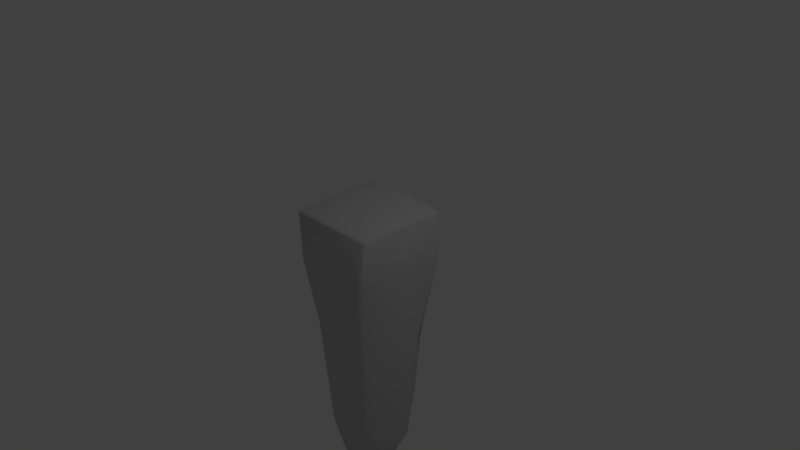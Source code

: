 # Source: SquareLong.blend  (saved by Blender 2.79.0; exported with 4.5.12 LTS)
import bpy
from mathutils import Matrix  # noqa: F401  (used for matrix-valued properties, if any)

bpy.ops.wm.read_factory_settings(use_empty=True)
scene = bpy.context.scene
scene.name = 'Scene'

# ---- collections
col_collection_1 = bpy.data.collections.new('Collection 1'); scene.collection.children.link(col_collection_1)

# ---- materials (node trees are filled in below, after node groups)
mat_hexsquare_wire_154185229 = bpy.data.materials.new('HexSquare_wire_154185229')
mat_hexsquare_wire_154185229.alpha_threshold = 0.0
mat_hexsquare_wire_154185229.use_transparent_shadow = False
mat_hexsquare_wire_154185229.diffuse_color = (0.588, 0.588, 0.588, 1.0)
mat_hexsquare_wire_154185229.specular_color = (0.9, 0.9, 0.9)
mat_hexsquare_wire_154185229.roughness = 0.5
mat_hexsquare_wire_154185229.specular_intensity = 0.0

# ---- material node trees

# ---- world
world_world = bpy.data.worlds.new('World'); scene.world = world_world
world_world.color = (0.05088, 0.05088, 0.05088)
world_world.use_sun_shadow = False
world_world.sun_shadow_jitter_overblur = 0.0
world_world.cycles.sampling_method = 'MANUAL'

# ---- cameras
cam_camera = bpy.data.cameras.new('Camera')
cam_camera.clip_end = 100.0
cam_camera.lens = 35.0
cam_camera.sensor_width = 32.0
cam_camera.sensor_height = 18.0
cam_camera.ortho_scale = 7.314
cam_camera.dof.focus_distance = 0.0
cam_camera.dof.aperture_fstop = 128.0

# ---- lights
light_lamp = bpy.data.lights.new('Lamp', 'POINT')
light_lamp.transmission_factor = 0.0
light_lamp.cutoff_distance = 30.0
light_lamp.energy = 100.0
light_lamp.shadow_buffer_clip_start = 1.001
light_lamp.shadow_soft_size = 0.1
light_lamp.shadow_maximum_resolution = 0.006
light_lamp.use_absolute_resolution = True

# ---- meshes
me_untitled = bpy.data.meshes.new('Untitled')
me_untitled.from_pydata([(-0.6361, -0.5815, -0.1317), (-0.08773, -0.7375, -0.189), (-0.02714, -0.6592, 0.6065), (-0.5896, -0.6418, 0.5856), (0.6096, -0.6437, -0.1249), (0.6664, -0.06817, -0.1608), (0.657, 0.001424, 0.622), (0.6389, -0.6045, 0.5958), (0.6022, 0.6169, -0.1072), (0.1616, 0.7223, -0.2167), (-0.004934, 0.6711, 0.6201), (0.6029, 0.6426, 0.6023), (-0.5058, 0.6317, -0.1814), (-0.6594, 0.09562, -0.234), (-0.6569, 0.004263, 0.6124), (-0.6315, 0.5964, 0.5969), (-0.6991, -0.4967, -0.1349), (-0.5759, 0.1938, -1.228), (-0.6615, -0.2885, -1.099), (-0.4148, 0.695, -0.1818), (0.1316, 0.6061, -1.13), (-0.1991, 0.6221, -1.095), (0.668, 0.5299, -0.1117), (0.6494, -0.03484, -1.19), (0.5875, 0.2763, -1.161), (0.5158, -0.7078, -0.1288), (-0.1202, -0.6122, -1.185), (0.3968, -0.6173, -1.096), (-0.4716, 0.02206, -2.67), (-0.3975, -0.2941, -2.632), (-0.1525, 0.5724, -1.5), (0.1283, 0.5676, -1.52), (0.5172, 0.3266, -2.083), (0.4344, 0.2596, -2.737), (-0.1314, 0.3805, -2.81), (0.5304, -0.1672, -2.625), (0.545, 0.1005, -2.639), (-0.04867, -0.6008, -2.464), (0.2613, -0.5591, -2.478), (-0.2904, -0.04459, -3.189), (-0.1843, -0.1797, -3.212), (0.2259, 0.09304, -3.301), (0.02662, 0.1336, -3.343), (0.3654, -0.1637, -3.142), (0.3373, -0.07699, -3.205), (-0.004607, -0.4637, -2.995), (0.1293, -0.3857, -3.084), (0.03626, -0.06921, -3.401), (0.1433, -0.09081, -3.377), (0.1215, -0.1975, -3.326), (0.01466, -0.1759, -3.349), (-0.5865, -0.5792, 0.6086), (-0.6217, -0.5672, 0.6023), (-0.6151, -0.6015, 0.5979), (-0.5937, -0.6181, 0.6006), (0.5814, -0.5779, 0.6191), (0.5645, -0.6311, 0.6113), (0.6028, -0.6266, 0.6073), (0.6185, -0.5905, 0.6116), (0.5965, 0.5973, 0.6229), (0.6312, 0.5891, 0.6173), (0.6317, 0.621, 0.6129), (0.6036, 0.6332, 0.6159), (-0.5928, 0.5928, 0.6174), (-0.5796, 0.6281, 0.6121), (-0.6123, 0.6267, 0.6072), (-0.6279, 0.5986, 0.6098), (0.5755, -0.6442, 0.5963), (0.6141, -0.6281, 0.5955), (-0.6323, -0.6123, 0.5845), (0.6391, 0.5854, 0.6042), (0.6366, 0.6248, 0.6015), (-0.5681, 0.6385, 0.5992), (-0.6117, 0.6311, 0.5961), (-0.6404, -0.5769, 0.5865), (0.5235, 0.3808, -1.051), (0.5599, 0.4183, -0.9998), (0.5811, 0.3589, -1.194), (0.5446, 0.3979, -1.238), (-0.1815, 0.6081, -1.283), (-0.2555, 0.6038, -1.252), (-0.2255, 0.5025, -1.204), (-0.2537, 0.5734, -1.396), (0.5296, 0.3807, -1.445), (0.5897, 0.3434, -1.33), (-0.1445, 0.0197, -3.304), (-0.08429, 0.1154, -3.328), (-0.04408, 0.05281, -3.387), (-0.07243, -0.03408, -3.377), (-0.09856, -0.164, -3.315), (-0.1058, -0.2527, -3.242), (-0.1667, -0.2875, -3.143), (0.3199, 0.03397, -3.244), (0.2625, -0.009214, -3.321), (0.1769, 0.0186, -3.377), (0.04675, 0.04501, -3.405), (0.2956, -0.2766, -3.117), (0.2377, -0.3688, -3.065), (0.1998, -0.314, -3.181), (0.2284, -0.23, -3.247), (0.2552, -0.1001, -3.308), (-0.07214, -0.3457, -3.122), (-0.01989, -0.2815, -3.249), (0.1106, -0.3075, -3.223), (-0.008751, -0.6111, 0.6336), (-0.01431, -0.6496, 0.6202), (0.6177, -0.003822, 0.6413), (0.6482, -0.00261, 0.635), (-0.01537, 0.6264, 0.6385), (-0.01105, 0.6583, 0.6328), (-0.6212, -0.00182, 0.632), (-0.6473, 0.003921, 0.6256), (0.5723, -0.6902, -0.1199), (-0.6827, -0.5496, -0.1261), (0.6488, 0.5839, -0.1014), (-0.4715, 0.6809, -0.1739), (-0.3201, 0.5345, -1.232), (-0.6426, -0.3694, -1.093), (0.1279, 0.5974, -1.314), (0.5197, -0.531, -1.106), (0.4776, -0.5989, -1.093), (-0.5751, -0.4148, -1.098), (-0.2996, 0.2725, -2.769), (-0.2327, 0.3518, -2.803), (-0.3746, -0.3933, -2.574), (0.5178, 0.1967, -2.691), (0.4168, -0.4551, -2.515), (0.3585, -0.5367, -2.475), (-0.2962, -0.4523, -2.539), (0.01191, -0.394, -3.135), (-0.05752, -0.4217, 0.6694), (-0.3753, -0.4005, 0.6672), (0.3481, 0.3815, 0.6782), (0.3788, -0.01553, 0.6856), (-0.3727, 0.3561, 0.6756), (-0.01817, 0.3727, 0.6861), (-0.4096, -0.01107, 0.6778), (0.3701, -0.3877, 0.6736), (-0.02365, -0.1663, 0.6897), (-0.1347, -0.1551, 0.6879), (0.1126, 0.1077, 0.6924), (0.1144, -0.01998, 0.6925), (-0.1334, 0.1015, 0.6907), (-0.02123, 0.1074, 0.6925), (-0.1445, -0.02617, 0.6901), (0.1087, -0.1486, 0.6904)], [], [(0, 1, 2), (2, 3, 0), (4, 5, 6), (6, 7, 4), (8, 9, 10), (10, 11, 8), (12, 13, 14), (14, 15, 12), (13, 17, 18), (18, 16, 13), (9, 20, 21), (21, 19, 9), (5, 23, 24), (24, 22, 5), (1, 26, 27), (27, 25, 1), (18, 17, 28), (28, 29, 18), (32, 33, 34), (31, 32, 34), (30, 31, 34), (23, 35, 36), (36, 24, 23), (26, 37, 38), (38, 27, 26), (29, 28, 39), (39, 40, 29), (33, 41, 42), (42, 34, 33), (35, 43, 44), (44, 36, 35), (37, 45, 46), (46, 38, 37), (48, 49, 50), (50, 47, 48), (51, 52, 53), (53, 54, 51), (55, 56, 57), (57, 58, 55), (59, 60, 61), (61, 62, 59), (63, 64, 65), (65, 66, 63), (67, 68, 57), (57, 56, 67), (54, 53, 69), (69, 3, 54), (70, 71, 61), (61, 60, 70), (58, 57, 68), (68, 7, 58), (73, 65, 64), (64, 72, 73), (62, 61, 71), (71, 11, 62), (74, 69, 53), (53, 52, 74), (15, 66, 65), (65, 73, 15), (75, 76, 77), (77, 78, 75), (21, 79, 80), (80, 81, 21), (82, 80, 79), (79, 30, 82), (78, 77, 84), (84, 83, 78), (85, 86, 87), (87, 88, 85), (40, 89, 90), (90, 91, 40), (41, 92, 93), (93, 94, 41), (42, 95, 87), (87, 86, 42), (96, 97, 98), (98, 99, 96), (44, 100, 93), (93, 92, 44), (101, 91, 90), (90, 102, 101), (46, 103, 98), (98, 97, 46), (88, 87, 95), (95, 47, 88), (94, 93, 100), (100, 48, 94), (99, 98, 103), (103, 49, 99), (102, 90, 89), (89, 50, 102), (104, 105, 56), (56, 55, 104), (106, 107, 60), (60, 59, 106), (108, 109, 64), (64, 63, 108), (110, 111, 52), (52, 51, 110), (25, 112, 68), (68, 67, 25), (3, 2, 105), (105, 54, 3), (3, 69, 113), (113, 0, 3), (22, 114, 71), (71, 70, 22), (6, 107, 58), (58, 7, 6), (7, 68, 112), (112, 4, 7), (72, 19, 115), (115, 73, 72), (11, 10, 109), (109, 62, 11), (11, 71, 114), (114, 8, 11), (74, 16, 113), (113, 69, 74), (15, 14, 111), (111, 66, 15), (15, 73, 115), (115, 12, 15), (116, 12, 115), (115, 81, 116), (16, 18, 117), (117, 113, 16), (8, 114, 76), (76, 75, 8), (20, 118, 79), (79, 21, 20), (21, 81, 115), (115, 19, 21), (4, 112, 120), (120, 119, 4), (22, 24, 76), (76, 114, 22), (0, 113, 117), (117, 121, 0), (25, 27, 120), (120, 112, 25), (122, 116, 82), (82, 123, 122), (29, 124, 117), (117, 18, 29), (83, 31, 118), (118, 78, 83), (32, 83, 84), (33, 32, 84), (33, 84, 125), (30, 34, 123), (123, 82, 30), (126, 119, 120), (120, 127, 126), (36, 125, 84), (84, 24, 36), (121, 117, 124), (124, 128, 121), (27, 38, 127), (127, 120, 27), (122, 123, 86), (86, 85, 122), (85, 88, 89), (39, 85, 89), (40, 39, 89), (29, 40, 91), (91, 124, 29), (33, 125, 92), (92, 41, 33), (41, 94, 95), (95, 42, 41), (34, 42, 86), (86, 123, 34), (126, 127, 97), (97, 96, 126), (43, 96, 99), (43, 99, 100), (44, 43, 100), (36, 44, 92), (92, 125, 36), (128, 124, 91), (91, 101, 128), (46, 45, 129), (129, 103, 46), (38, 46, 97), (97, 127, 38), (47, 95, 94), (94, 48, 47), (48, 100, 99), (99, 49, 48), (103, 129, 102), (49, 103, 102), (50, 49, 102), (47, 50, 89), (89, 88, 47), (116, 81, 80), (80, 82, 116), (77, 76, 24), (24, 84, 77), (25, 67, 2), (2, 1, 25), (9, 8, 75), (75, 20, 9), (1, 0, 121), (121, 26, 1), (31, 83, 32), (26, 121, 128), (128, 37, 26), (37, 128, 101), (101, 45, 37), (104, 51, 54), (54, 105, 104), (2, 67, 56), (56, 105, 2), (20, 75, 78), (78, 118, 20), (30, 79, 118), (118, 31, 30), (101, 102, 129), (129, 45, 101), (16, 74, 14), (14, 13, 16), (12, 116, 17), (17, 13, 12), (17, 116, 122), (122, 28, 17), (122, 85, 39), (39, 28, 122), (110, 63, 66), (66, 111, 110), (14, 74, 52), (52, 111, 14), (5, 22, 70), (70, 6, 5), (5, 4, 119), (119, 23, 5), (119, 126, 35), (35, 23, 119), (35, 126, 96), (96, 43, 35), (55, 58, 107), (107, 106, 55), (70, 60, 107), (107, 6, 70), (108, 59, 62), (62, 109, 108), (72, 64, 109), (109, 10, 72), (19, 72, 10), (10, 9, 19), (104, 130, 131), (131, 51, 104), (106, 59, 132), (132, 133, 106), (108, 63, 134), (134, 135, 108), (110, 51, 131), (131, 136, 110), (104, 55, 137), (137, 130, 104), (110, 136, 134), (134, 63, 110), (106, 133, 137), (137, 55, 106), (108, 135, 132), (132, 59, 108), (130, 138, 139), (139, 131, 130), (133, 132, 140), (140, 141, 133), (135, 134, 142), (142, 143, 135), (136, 131, 139), (139, 144, 136), (130, 137, 145), (145, 138, 130), (136, 144, 142), (142, 134, 136), (133, 141, 145), (145, 137, 133), (135, 143, 140), (140, 132, 135), (145, 141, 140), (140, 143, 142), (145, 140, 142), (142, 144, 139), (145, 142, 139), (138, 145, 139)])
me_untitled.polygons.foreach_set('use_smooth', [True] * 288)
_uv = me_untitled.uv_layers.new(name='UVChannel_1')
_uv.uv.foreach_set('vector', [0.285, 0.8452, 0.2183, 0.7724, 0.4159, 0.6269, 0.4159, 0.6269, 0.5229, 0.7279, 0.285, 0.8452, 0.1521, 0.26, 0.2215, 0.1791, 0.393, 0.3509, 0.393, 0.3509, 0.3003, 0.4674, 0.1521, 0.26, 0.7459, 0.1145, 0.8286, 0.1809, 0.6644, 0.3596, 0.6644, 0.3596, 0.5247, 0.2402, 0.7459, 0.1145, 0.9094, 0.7426, 0.8421, 0.8064, 0.6694, 0.6222, 0.6694, 0.6222, 0.7732, 0.5122, 0.9094, 0.7426, 0.8421, 0.8064, 0.9107, 0.8639, 0.859, 0.9011, 0.859, 0.9011, 0.7618, 0.8734, 0.8421, 0.8064, 0.8286, 0.1809, 0.8876, 0.1218, 0.9234, 0.1485, 0.9234, 0.1485, 0.9006, 0.2472, 0.8286, 0.1809, 0.2215, 0.1791, 0.1438, 0.1186, 0.1655, 0.08429, 0.1655, 0.08429, 0.2832, 0.09528, 0.2215, 0.1791, 0.2183, 0.7724, 0.1519, 0.8388, 0.1071, 0.7916, 0.1071, 0.7916, 0.1456, 0.6969, 0.2183, 0.7724, 0.859, 0.9011, 0.9107, 0.8639, 0.9356, 0.9357, 0.9356, 0.9357, 0.9121, 0.9585, 0.859, 0.9011, 0.8879, 0.04471, 0.9138, 0.02748, 0.959, 0.06351, 0.9009, 0.1037, 0.8879, 0.04471, 0.959, 0.06351, 0.928, 0.1216, 0.9009, 0.1037, 0.959, 0.06351, 0.1438, 0.1186, 0.07302, 0.08722, 0.08872, 0.06495, 0.08872, 0.06495, 0.1655, 0.08429, 0.1438, 0.1186, 0.1519, 0.8388, 0.09269, 0.8803, 0.06892, 0.8585, 0.06892, 0.8585, 0.1071, 0.7916, 0.1519, 0.8388, 0.9121, 0.9585, 0.9356, 0.9357, 0.9459, 0.9625, 0.9459, 0.9625, 0.9406, 0.9777, 0.9121, 0.9585, 0.9138, 0.02748, 0.947, 0.01325, 0.9629, 0.02544, 0.9629, 0.02544, 0.959, 0.06351, 0.9138, 0.02748, 0.07302, 0.08722, 0.04811, 0.07159, 0.05061, 0.06295, 0.05061, 0.06295, 0.08872, 0.06495, 0.07302, 0.08722, 0.09269, 0.8803, 0.07018, 0.8968, 0.05623, 0.8909, 0.05623, 0.8909, 0.06892, 0.8585, 0.09269, 0.8803, 0.03137, 0.05494, 0.02469, 0.06361, 0.0162, 0.05701, 0.0162, 0.05701, 0.02286, 0.04838, 0.03137, 0.05494, 0.5417, 0.7144, 0.5516, 0.7181, 0.5453, 0.7261, 0.5453, 0.7261, 0.5386, 0.7295, 0.5417, 0.7144, 0.3183, 0.4779, 0.3075, 0.49, 0.3001, 0.4817, 0.3001, 0.4817, 0.3086, 0.472, 0.3183, 0.4779, 0.5122, 0.2516, 0.5049, 0.2456, 0.5117, 0.2397, 0.5117, 0.2397, 0.519, 0.2448, 0.5122, 0.2516, 0.7627, 0.4997, 0.7685, 0.4917, 0.7742, 0.4992, 0.7742, 0.4992, 0.7689, 0.5067, 0.7627, 0.4997, 0.3001, 0.4926, 0.293, 0.4846, 0.3001, 0.4817, 0.3001, 0.4817, 0.3075, 0.49, 0.3001, 0.4926, 0.5386, 0.7295, 0.5453, 0.7261, 0.5487, 0.7322, 0.5487, 0.7322, 0.5397, 0.7425, 0.5386, 0.7295, 0.4992, 0.2412, 0.5061, 0.234, 0.5117, 0.2397, 0.5117, 0.2397, 0.5049, 0.2456, 0.4992, 0.2412, 0.3086, 0.472, 0.3001, 0.4817, 0.2944, 0.4754, 0.2944, 0.4754, 0.3003, 0.4674, 0.3086, 0.472, 0.7792, 0.4931, 0.7742, 0.4992, 0.7685, 0.4917, 0.7685, 0.4917, 0.7723, 0.4849, 0.7792, 0.4931, 0.519, 0.2448, 0.5117, 0.2397, 0.5167, 0.2339, 0.5167, 0.2339, 0.5247, 0.2402, 0.519, 0.2448, 0.5556, 0.7251, 0.5487, 0.7322, 0.5453, 0.7261, 0.5453, 0.7261, 0.5516, 0.7181, 0.5556, 0.7251, 0.7732, 0.5122, 0.7689, 0.5067, 0.7742, 0.4992, 0.7742, 0.4992, 0.7803, 0.5047, 0.7732, 0.5122, 0.843, 0.07627, 0.8316, 0.0697, 0.8469, 0.06559, 0.8469, 0.06559, 0.8534, 0.07145, 0.843, 0.07627, 0.9234, 0.1485, 0.9254, 0.1351, 0.9328, 0.1386, 0.9328, 0.1386, 0.9389, 0.1476, 0.9234, 0.1485, 0.9364, 0.1308, 0.9328, 0.1386, 0.9254, 0.1351, 0.9254, 0.1351, 0.928, 0.1216, 0.9364, 0.1308, 0.8534, 0.07145, 0.8469, 0.06559, 0.8529, 0.06015, 0.8529, 0.06015, 0.8634, 0.06544, 0.8534, 0.07145, 0.9596, 0.9679, 0.9703, 0.9658, 0.9686, 0.9741, 0.9686, 0.9741, 0.9601, 0.9781, 0.9596, 0.9679, 0.9406, 0.9777, 0.9476, 0.9845, 0.9393, 0.989, 0.9393, 0.989, 0.9325, 0.9849, 0.9406, 0.9777, 0.947, 0.01325, 0.9403, 0.004398, 0.9482, 0.001953, 0.9482, 0.001953, 0.9552, 0.007717, 0.947, 0.01325, 0.9629, 0.02544, 0.9659, 0.01575, 0.9734, 0.02108, 0.9734, 0.02108, 0.9733, 0.02943, 0.9629, 0.02544, 0.03781, 0.07962, 0.02909, 0.08614, 0.0268, 0.07811, 0.0268, 0.07811, 0.03274, 0.07132, 0.03781, 0.07962, 0.05061, 0.06295, 0.04096, 0.06063, 0.04611, 0.05307, 0.04611, 0.05307, 0.05469, 0.05263, 0.05061, 0.06295, 0.9304, 0.9957, 0.9325, 0.9849, 0.9393, 0.989, 0.9393, 0.989, 0.9398, 0.998, 0.9304, 0.9957, 0.05623, 0.8909, 0.05073, 0.8987, 0.04542, 0.8914, 0.04542, 0.8914, 0.04777, 0.8838, 0.05623, 0.8909, 0.01477, 0.04043, 0.0212, 0.03392, 0.02895, 0.03864, 0.02895, 0.03864, 0.02286, 0.04838, 0.01477, 0.04043, 0.03952, 0.0467, 0.04611, 0.05307, 0.04096, 0.06063, 0.04096, 0.06063, 0.03137, 0.05494, 0.03952, 0.0467, 0.03274, 0.07132, 0.0268, 0.07811, 0.01898, 0.0733, 0.01898, 0.0733, 0.02469, 0.06361, 0.03274, 0.07132, 0.008431, 0.06512, 0.001953, 0.05872, 0.006592, 0.05099, 0.006592, 0.05099, 0.0162, 0.05701, 0.008431, 0.06512, 0.4372, 0.6122, 0.4236, 0.6222, 0.3075, 0.49, 0.3075, 0.49, 0.3183, 0.4779, 0.4372, 0.6122, 0.4037, 0.3624, 0.3975, 0.3559, 0.5049, 0.2456, 0.5049, 0.2456, 0.5122, 0.2516, 0.4037, 0.3624, 0.6542, 0.3717, 0.66, 0.3648, 0.7685, 0.4917, 0.7685, 0.4917, 0.7627, 0.4997, 0.6542, 0.3717, 0.6582, 0.6122, 0.6646, 0.618, 0.5516, 0.7181, 0.5516, 0.7181, 0.5417, 0.7144, 0.6582, 0.6122, 0.1456, 0.6969, 0.1377, 0.6897, 0.293, 0.4846, 0.293, 0.4846, 0.3001, 0.4926, 0.1456, 0.6969, 0.5229, 0.7279, 0.4159, 0.6269, 0.4236, 0.6222, 0.4236, 0.6222, 0.5325, 0.7231, 0.5229, 0.7279, 0.5397, 0.7425, 0.5487, 0.7322, 0.7549, 0.8809, 0.7549, 0.8809, 0.7508, 0.8901, 0.5397, 0.7425, 0.2832, 0.09528, 0.289, 0.08687, 0.5061, 0.234, 0.5061, 0.234, 0.4992, 0.2412, 0.2832, 0.09528, 0.393, 0.3509, 0.3975, 0.3559, 0.3086, 0.472, 0.3086, 0.472, 0.3003, 0.4674, 0.393, 0.3509, 0.3003, 0.4674, 0.2944, 0.4754, 0.1444, 0.2674, 0.1444, 0.2674, 0.1521, 0.26, 0.3003, 0.4674, 0.7723, 0.4849, 0.9006, 0.2472, 0.9081, 0.2541, 0.9081, 0.2541, 0.7792, 0.4931, 0.7723, 0.4849, 0.5247, 0.2402, 0.6644, 0.3596, 0.66, 0.3648, 0.66, 0.3648, 0.519, 0.2448, 0.5247, 0.2402, 0.5247, 0.2402, 0.5167, 0.2339, 0.7392, 0.1071, 0.7392, 0.1071, 0.7459, 0.1145, 0.5247, 0.2402, 0.5556, 0.7251, 0.7618, 0.8734, 0.7549, 0.8809, 0.7549, 0.8809, 0.5487, 0.7322, 0.5556, 0.7251, 0.7732, 0.5122, 0.6694, 0.6222, 0.6646, 0.618, 0.6646, 0.618, 0.7689, 0.5067, 0.7732, 0.5122, 0.7732, 0.5122, 0.7803, 0.5047, 0.9172, 0.7358, 0.9172, 0.7358, 0.9094, 0.7426, 0.7732, 0.5122, 0.9588, 0.8402, 0.9094, 0.7426, 0.9172, 0.7358, 0.9172, 0.7358, 0.9697, 0.8338, 0.9588, 0.8402, 0.7618, 0.8734, 0.859, 0.9011, 0.8523, 0.9095, 0.8523, 0.9095, 0.7549, 0.8809, 0.7618, 0.8734, 0.7459, 0.1145, 0.7392, 0.1071, 0.8316, 0.0697, 0.8316, 0.0697, 0.843, 0.07627, 0.7459, 0.1145, 0.8876, 0.1218, 0.8946, 0.1133, 0.9254, 0.1351, 0.9254, 0.1351, 0.9234, 0.1485, 0.8876, 0.1218, 0.9234, 0.1485, 0.9389, 0.1476, 0.9081, 0.2541, 0.9081, 0.2541, 0.9006, 0.2472, 0.9234, 0.1485, 0.1521, 0.26, 0.1444, 0.2674, 0.09346, 0.1756, 0.09346, 0.1756, 0.1017, 0.169, 0.1521, 0.26, 0.2832, 0.09528, 0.1655, 0.08429, 0.1845, 0.06926, 0.1845, 0.06926, 0.289, 0.08687, 0.2832, 0.09528, 0.7508, 0.8901, 0.7549, 0.8809, 0.8523, 0.9095, 0.8523, 0.9095, 0.8471, 0.9188, 0.7508, 0.8901, 0.1456, 0.6969, 0.1071, 0.7916, 0.09821, 0.786, 0.09821, 0.786, 0.1377, 0.6897, 0.1456, 0.6969, 0.963, 0.9273, 0.9588, 0.8402, 0.9695, 0.8515, 0.9695, 0.8515, 0.9734, 0.9273, 0.963, 0.9273, 0.9121, 0.9585, 0.9053, 0.9664, 0.8523, 0.9095, 0.8523, 0.9095, 0.859, 0.9011, 0.9121, 0.9585, 0.8634, 0.06544, 0.9009, 0.1037, 0.8946, 0.1133, 0.8946, 0.1133, 0.8534, 0.07145, 0.8634, 0.06544, 0.8879, 0.04471, 0.8634, 0.06544, 0.8529, 0.06015, 0.9138, 0.02748, 0.8879, 0.04471, 0.8529, 0.06015, 0.9138, 0.02748, 0.8529, 0.06015, 0.9078, 0.0187, 0.928, 0.1216, 0.959, 0.06351, 0.9695, 0.06626, 0.9695, 0.06626, 0.9364, 0.1308, 0.928, 0.1216, 0.05095, 0.1101, 0.1017, 0.169, 0.09346, 0.1756, 0.09346, 0.1756, 0.0424, 0.1163, 0.05095, 0.1101, 0.08872, 0.06495, 0.09073, 0.05464, 0.159, 0.0733, 0.159, 0.0733, 0.1655, 0.08429, 0.08872, 0.06495, 0.8471, 0.9188, 0.8523, 0.9095, 0.9053, 0.9664, 0.9053, 0.9664, 0.8996, 0.9752, 0.8471, 0.9188, 0.1071, 0.7916, 0.06892, 0.8585, 0.05998, 0.8531, 0.05998, 0.8531, 0.09821, 0.786, 0.1071, 0.7916, 0.963, 0.9273, 0.9734, 0.9273, 0.9703, 0.9658, 0.9703, 0.9658, 0.9596, 0.9679, 0.963, 0.9273, 0.9596, 0.9679, 0.9601, 0.9781, 0.9476, 0.9845, 0.9459, 0.9625, 0.9596, 0.9679, 0.9476, 0.9845, 0.9406, 0.9777, 0.9459, 0.9625, 0.9476, 0.9845, 0.9121, 0.9585, 0.9406, 0.9777, 0.9325, 0.9849, 0.9325, 0.9849, 0.9053, 0.9664, 0.9121, 0.9585, 0.9138, 0.02748, 0.9078, 0.0187, 0.9403, 0.004398, 0.9403, 0.004398, 0.947, 0.01325, 0.9138, 0.02748, 0.947, 0.01325, 0.9552, 0.007717, 0.9659, 0.01575, 0.9659, 0.01575, 0.9629, 0.02544, 0.947, 0.01325, 0.959, 0.06351, 0.9629, 0.02544, 0.9733, 0.02943, 0.9733, 0.02943, 0.9695, 0.06626, 0.959, 0.06351, 0.05095, 0.1101, 0.0424, 0.1163, 0.02909, 0.08614, 0.02909, 0.08614, 0.03781, 0.07962, 0.05095, 0.1101, 0.04811, 0.07159, 0.03781, 0.07962, 0.03274, 0.07132, 0.04811, 0.07159, 0.03274, 0.07132, 0.04096, 0.06063, 0.05061, 0.06295, 0.04811, 0.07159, 0.04096, 0.06063, 0.08872, 0.06495, 0.05061, 0.06295, 0.05469, 0.05263, 0.05469, 0.05263, 0.09073, 0.05464, 0.08872, 0.06495, 0.8996, 0.9752, 0.9053, 0.9664, 0.9325, 0.9849, 0.9325, 0.9849, 0.9304, 0.9957, 0.8996, 0.9752, 0.05623, 0.8909, 0.07018, 0.8968, 0.0636, 0.9019, 0.0636, 0.9019, 0.05073, 0.8987, 0.05623, 0.8909, 0.06892, 0.8585, 0.05623, 0.8909, 0.04777, 0.8838, 0.04777, 0.8838, 0.05998, 0.8531, 0.06892, 0.8585, 0.02286, 0.04838, 0.02895, 0.03864, 0.03952, 0.0467, 0.03952, 0.0467, 0.03137, 0.05494, 0.02286, 0.04838, 0.03137, 0.05494, 0.04096, 0.06063, 0.03274, 0.07132, 0.03274, 0.07132, 0.02469, 0.06361, 0.03137, 0.05494, 0.01898, 0.0733, 0.006312, 0.07682, 0.008431, 0.06512, 0.02469, 0.06361, 0.01898, 0.0733, 0.008431, 0.06512, 0.0162, 0.05701, 0.02469, 0.06361, 0.008431, 0.06512, 0.02286, 0.04838, 0.0162, 0.05701, 0.006592, 0.05099, 0.006592, 0.05099, 0.01477, 0.04043, 0.02286, 0.04838, 0.9588, 0.8402, 0.9697, 0.8338, 0.9711, 0.8446, 0.9711, 0.8446, 0.9695, 0.8515, 0.9588, 0.8402, 0.1679, 0.0733, 0.1845, 0.06926, 0.1655, 0.08429, 0.1655, 0.08429, 0.159, 0.0733, 0.1679, 0.0733, 0.1456, 0.6969, 0.3001, 0.4926, 0.4159, 0.6269, 0.4159, 0.6269, 0.2183, 0.7724, 0.1456, 0.6969, 0.8286, 0.1809, 0.7459, 0.1145, 0.843, 0.07627, 0.843, 0.07627, 0.8876, 0.1218, 0.8286, 0.1809, 0.2183, 0.7724, 0.285, 0.8452, 0.1888, 0.8888, 0.1888, 0.8888, 0.1519, 0.8388, 0.2183, 0.7724, 0.9009, 0.1037, 0.8634, 0.06544, 0.8879, 0.04471, 0.1519, 0.8388, 0.1888, 0.8888, 0.1079, 0.9052, 0.1079, 0.9052, 0.09269, 0.8803, 0.1519, 0.8388, 0.09269, 0.8803, 0.1079, 0.9052, 0.07127, 0.9102, 0.07127, 0.9102, 0.07018, 0.8968, 0.09269, 0.8803, 0.4372, 0.6122, 0.5417, 0.7144, 0.5325, 0.7231, 0.5325, 0.7231, 0.4236, 0.6222, 0.4372, 0.6122, 0.4159, 0.6269, 0.3001, 0.4926, 0.3075, 0.49, 0.3075, 0.49, 0.4236, 0.6222, 0.4159, 0.6269, 0.8876, 0.1218, 0.843, 0.07627, 0.8534, 0.07145, 0.8534, 0.07145, 0.8946, 0.1133, 0.8876, 0.1218, 0.928, 0.1216, 0.9254, 0.1351, 0.8946, 0.1133, 0.8946, 0.1133, 0.9009, 0.1037, 0.928, 0.1216, 0.07127, 0.9102, 0.06225, 0.9138, 0.0636, 0.9019, 0.0636, 0.9019, 0.07018, 0.8968, 0.07127, 0.9102, 0.7618, 0.8734, 0.5556, 0.7251, 0.6694, 0.6222, 0.6694, 0.6222, 0.8421, 0.8064, 0.7618, 0.8734, 0.9094, 0.7426, 0.9588, 0.8402, 0.9107, 0.8639, 0.9107, 0.8639, 0.8421, 0.8064, 0.9094, 0.7426, 0.9107, 0.8639, 0.9588, 0.8402, 0.963, 0.9273, 0.963, 0.9273, 0.9356, 0.9357, 0.9107, 0.8639, 0.963, 0.9273, 0.9596, 0.9679, 0.9459, 0.9625, 0.9459, 0.9625, 0.9356, 0.9357, 0.963, 0.9273, 0.6582, 0.6122, 0.7627, 0.4997, 0.7689, 0.5067, 0.7689, 0.5067, 0.6646, 0.618, 0.6582, 0.6122, 0.6694, 0.6222, 0.5556, 0.7251, 0.5516, 0.7181, 0.5516, 0.7181, 0.6646, 0.618, 0.6694, 0.6222, 0.2215, 0.1791, 0.2832, 0.09528, 0.4992, 0.2412, 0.4992, 0.2412, 0.393, 0.3509, 0.2215, 0.1791, 0.2215, 0.1791, 0.1521, 0.26, 0.1017, 0.169, 0.1017, 0.169, 0.1438, 0.1186, 0.2215, 0.1791, 0.1017, 0.169, 0.05095, 0.1101, 0.07302, 0.08722, 0.07302, 0.08722, 0.1438, 0.1186, 0.1017, 0.169, 0.07302, 0.08722, 0.05095, 0.1101, 0.03781, 0.07962, 0.03781, 0.07962, 0.04811, 0.07159, 0.07302, 0.08722, 0.3183, 0.4779, 0.3086, 0.472, 0.3975, 0.3559, 0.3975, 0.3559, 0.4037, 0.3624, 0.3183, 0.4779, 0.4992, 0.2412, 0.5049, 0.2456, 0.3975, 0.3559, 0.3975, 0.3559, 0.393, 0.3509, 0.4992, 0.2412, 0.6542, 0.3717, 0.5122, 0.2516, 0.519, 0.2448, 0.519, 0.2448, 0.66, 0.3648, 0.6542, 0.3717, 0.7723, 0.4849, 0.7685, 0.4917, 0.66, 0.3648, 0.66, 0.3648, 0.6644, 0.3596, 0.7723, 0.4849, 0.9006, 0.2472, 0.7723, 0.4849, 0.6644, 0.3596, 0.6644, 0.3596, 0.8286, 0.1809, 0.9006, 0.2472, 0.4372, 0.6122, 0.4682, 0.5703, 0.5378, 0.6329, 0.5378, 0.6329, 0.5417, 0.7144, 0.4372, 0.6122, 0.4037, 0.3624, 0.5122, 0.2516, 0.5202, 0.342, 0.5202, 0.342, 0.4565, 0.411, 0.4037, 0.3624, 0.6542, 0.3717, 0.7627, 0.4997, 0.6756, 0.4969, 0.6756, 0.4969, 0.6057, 0.4262, 0.6542, 0.3717, 0.6582, 0.6122, 0.5417, 0.7144, 0.5378, 0.6329, 0.5378, 0.6329, 0.6113, 0.5686, 0.6582, 0.6122, 0.4372, 0.6122, 0.3183, 0.4779, 0.3931, 0.4843, 0.3931, 0.4843, 0.4682, 0.5703, 0.4372, 0.6122, 0.6582, 0.6122, 0.6113, 0.5686, 0.6756, 0.4969, 0.6756, 0.4969, 0.7627, 0.4997, 0.6582, 0.6122, 0.4037, 0.3624, 0.4565, 0.411, 0.3931, 0.4843, 0.3931, 0.4843, 0.3183, 0.4779, 0.4037, 0.3624, 0.6542, 0.3717, 0.6057, 0.4262, 0.5202, 0.342, 0.5202, 0.342, 0.5122, 0.2516, 0.6542, 0.3717, 0.4682, 0.5703, 0.5106, 0.5185, 0.5344, 0.5384, 0.5344, 0.5384, 0.5378, 0.6329, 0.4682, 0.5703, 0.4565, 0.411, 0.5202, 0.342, 0.5287, 0.4425, 0.5287, 0.4425, 0.5075, 0.4652, 0.4565, 0.411, 0.6057, 0.4262, 0.6756, 0.4969, 0.5797, 0.4937, 0.5797, 0.4937, 0.557, 0.4701, 0.6057, 0.4262, 0.6113, 0.5686, 0.5378, 0.6329, 0.5344, 0.5384, 0.5344, 0.5384, 0.5589, 0.5176, 0.6113, 0.5686, 0.4682, 0.5703, 0.3931, 0.4843, 0.4867, 0.4897, 0.4867, 0.4897, 0.5106, 0.5185, 0.4682, 0.5703, 0.6113, 0.5686, 0.5589, 0.5176, 0.5797, 0.4937, 0.5797, 0.4937, 0.6756, 0.4969, 0.6113, 0.5686, 0.4565, 0.411, 0.5075, 0.4652, 0.4867, 0.4897, 0.4867, 0.4897, 0.3931, 0.4843, 0.4565, 0.411, 0.6057, 0.4262, 0.557, 0.4701, 0.5287, 0.4425, 0.5287, 0.4425, 0.5202, 0.342, 0.6057, 0.4262, 0.4867, 0.4897, 0.5075, 0.4652, 0.5287, 0.4425, 0.5287, 0.4425, 0.557, 0.4701, 0.5797, 0.4937, 0.4867, 0.4897, 0.5287, 0.4425, 0.5797, 0.4937, 0.5797, 0.4937, 0.5589, 0.5176, 0.5344, 0.5384, 0.4867, 0.4897, 0.5797, 0.4937, 0.5344, 0.5384, 0.5106, 0.5185, 0.4867, 0.4897, 0.5344, 0.5384])
me_untitled.materials.append(mat_hexsquare_wire_154185229)
me_untitled.use_remesh_preserve_volume = False
me_untitled.use_remesh_preserve_attributes = False
me_untitled.use_mirror_vertex_groups = False
me_untitled.update()
me_untitled.normals_split_custom_set([tuple(v) for v in zip(*[iter([-0.4084, -0.909, -0.08262, -0.1142, -0.9933, -0.01445, -0.04044, -0.9393, 0.3406, -0.04044, -0.9393, 0.3406, -0.2698, -0.8758, 0.4001, -0.4084, -0.909, -0.08262, 0.9199, -0.3864, -0.06652, 0.9991, -0.04028, -0.009246, 0.9562, -0.0005085, 0.2928, 0.9562, -0.0005085, 0.2928, 0.8236, -0.3732, 0.4271, 0.9199, -0.3864, -0.06652, 0.3833, 0.9181, -0.1011, 0.1059, 0.9937, -0.03783, 0.03201, 0.9147, 0.4029, 0.03201, 0.9147, 0.4029, 0.25, 0.9335, 0.2571, 0.3833, 0.9181, -0.1011, -0.8998, 0.4164, -0.1303, -0.9845, 0.1738, -0.02332, -0.9532, 0.0398, 0.2997, -0.9532, 0.0398, 0.2997, -0.9659, 0.2559, 0.03858, -0.8998, 0.4164, -0.1303, -0.9845, 0.1738, -0.02332, -0.8914, 0.4491, -0.06012, -0.9946, -0.01562, -0.1025, -0.9946, -0.01562, -0.1025, -0.9915, -0.1299, -0.009603, -0.9845, 0.1738, -0.02332, 0.1059, 0.9937, -0.03783, 0.2658, 0.9613, -0.07297, -0.5077, 0.8224, -0.2568, -0.5077, 0.8224, -0.2568, -0.1608, 0.9856, -0.05163, 0.1059, 0.9937, -0.03783, 0.9991, -0.04028, -0.009246, 0.9986, -0.02097, -0.04951, 0.9931, 0.1166, -0.0144, 0.9931, 0.1166, -0.0144, 0.9808, 0.1854, -0.06081, 0.9991, -0.04028, -0.009246, -0.1142, -0.9933, -0.01445, -0.2199, -0.9743, -0.0491, 0.116, -0.9901, -0.0797, 0.116, -0.9901, -0.0797, 0.1878, -0.9816, -0.03428, -0.1142, -0.9933, -0.01445, -0.9946, -0.01562, -0.1025, -0.8914, 0.4491, -0.06012, -0.9826, 0.1156, -0.1453, -0.9826, 0.1156, -0.1453, -0.9061, -0.3046, -0.2937, -0.9946, -0.01562, -0.1025, 0.671, -0.7402, 0.04384, 0.4802, 0.8302, -0.2832, -0.04413, 0.9583, -0.2824, 0.16, 0.9585, -0.2357, 0.671, -0.7402, 0.04384, -0.04413, 0.9583, -0.2824, -0.07098, 0.9855, -0.1541, 0.16, 0.9585, -0.2357, -0.04413, 0.9583, -0.2824, 0.9986, -0.02097, -0.04951, 0.9516, -0.259, -0.1652, 0.9846, 0.0515, -0.1671, 0.9846, 0.0515, -0.1671, 0.9931, 0.1166, -0.0144, 0.9986, -0.02097, -0.04951, -0.2199, -0.9743, -0.0491, -0.1847, -0.9783, -0.09387, 0.1794, -0.9629, -0.2015, 0.1794, -0.9629, -0.2015, 0.116, -0.9901, -0.0797, -0.2199, -0.9743, -0.0491, -0.9061, -0.3046, -0.2937, -0.9826, 0.1156, -0.1453, -0.8633, 0.05726, -0.5015, -0.8633, 0.05726, -0.5015, -0.7119, -0.4584, -0.532, -0.9061, -0.3046, -0.2937, 0.4802, 0.8302, -0.2832, 0.4649, 0.6619, -0.588, 0.04883, 0.7753, -0.6297, 0.04883, 0.7753, -0.6297, -0.04413, 0.9583, -0.2824, 0.4802, 0.8302, -0.2832, 0.9516, -0.259, -0.1652, 0.7765, -0.3248, -0.5399, 0.8468, -0.05359, -0.5293, 0.8468, -0.05359, -0.5293, 0.9846, 0.0515, -0.1671, 0.9516, -0.259, -0.1652, -0.1847, -0.9783, -0.09387, -0.1904, -0.932, -0.3086, 0.218, -0.8555, -0.4696, 0.218, -0.8555, -0.4696, 0.1794, -0.9629, -0.2015, -0.1847, -0.9783, -0.09387, 0.3097, -0.2868, -0.9065, 0.2128, -0.5724, -0.7919, -0.1157, -0.5317, -0.839, -0.1157, -0.5317, -0.839, -0.04862, -0.2338, -0.9711, 0.3097, -0.2868, -0.9065, -0.1521, -0.1427, 0.978, -0.4197, -0.112, 0.9007, -0.3845, -0.2541, 0.8874, -0.3845, -0.2541, 0.8874, -0.2589, -0.4008, 0.8788, -0.1521, -0.1427, 0.978, 0.1266, -0.1285, 0.9836, 0.06557, -0.4736, 0.8783, 0.3112, -0.6172, 0.7227, 0.3112, -0.6172, 0.7227, 0.3613, -0.1343, 0.9227, 0.1266, -0.1285, 0.9836, 0.1272, 0.13, 0.9833, 0.5608, 0.06995, 0.825, 0.5777, 0.3788, 0.723, 0.5777, 0.3788, 0.723, 0.1874, 0.5555, 0.8101, 0.1272, 0.13, 0.9833, -0.1491, 0.1339, 0.9797, -0.1032, 0.5356, 0.8381, -0.4688, 0.6147, 0.6344, -0.4688, 0.6147, 0.6344, -0.6998, 0.2467, 0.6703, -0.1491, 0.1339, 0.9797, 0.2255, -0.8782, 0.4217, 0.5477, -0.7862, 0.2863, 0.3112, -0.6172, 0.7227, 0.3112, -0.6172, 0.7227, 0.06557, -0.4736, 0.8783, 0.2255, -0.8782, 0.4217, -0.2589, -0.4008, 0.8788, -0.3845, -0.2541, 0.8874, -0.7301, -0.529, 0.4326, -0.7301, -0.529, 0.4326, -0.2698, -0.8758, 0.4001, -0.2589, -0.4008, 0.8788, 0.9628, 0.04233, 0.2669, 0.8074, 0.5476, 0.2197, 0.5777, 0.3788, 0.723, 0.5777, 0.3788, 0.723, 0.5608, 0.06995, 0.825, 0.9628, 0.04233, 0.2669, 0.3613, -0.1343, 0.9227, 0.3112, -0.6172, 0.7227, 0.5477, -0.7862, 0.2863, 0.5477, -0.7862, 0.2863, 0.8236, -0.3732, 0.4271, 0.3613, -0.1343, 0.9227, -0.571, 0.8139, 0.107, -0.4688, 0.6147, 0.6344, -0.1032, 0.5356, 0.8381, -0.1032, 0.5356, 0.8381, -0.1151, 0.9401, 0.3208, -0.571, 0.8139, 0.107, 0.1874, 0.5555, 0.8101, 0.5777, 0.3788, 0.723, 0.8074, 0.5476, 0.2197, 0.8074, 0.5476, 0.2197, 0.25, 0.9335, 0.2571, 0.1874, 0.5555, 0.8101, -0.8781, -0.143, 0.4566, -0.7301, -0.529, 0.4326, -0.3845, -0.2541, 0.8874, -0.3845, -0.2541, 0.8874, -0.4197, -0.112, 0.9007, -0.8781, -0.143, 0.4566, -0.9659, 0.2559, 0.03858, -0.6998, 0.2467, 0.6703, -0.4688, 0.6147, 0.6344, -0.4688, 0.6147, 0.6344, -0.571, 0.8139, 0.107, -0.9659, 0.2559, 0.03858, -0.07694, 0.9897, -0.1204, 0.23, 0.951, -0.2064, 0.2001, 0.9792, 0.03408, 0.2001, 0.9792, 0.03408, 0.5813, 0.8136, 0.009032, -0.07694, 0.9897, -0.1204, -0.5077, 0.8224, -0.2568, -0.04526, 0.9909, -0.1269, -0.6869, 0.6404, 0.3435, -0.6869, 0.6404, 0.3435, -0.5322, 0.7698, 0.3524, -0.5077, 0.8224, -0.2568, -0.4736, 0.8653, -0.1645, -0.6869, 0.6404, 0.3435, -0.04526, 0.9909, -0.1269, -0.04526, 0.9909, -0.1269, -0.07098, 0.9855, -0.1541, -0.4736, 0.8653, -0.1645, 0.5813, 0.8136, 0.009032, 0.2001, 0.9792, 0.03408, 0.9284, 0.3653, -0.06774, 0.9284, 0.3653, -0.06774, 0.5434, 0.8341, -0.09486, 0.5813, 0.8136, 0.009032, -0.7112, 0.3055, -0.6331, -0.5075, 0.5954, -0.6229, -0.3654, 0.2851, -0.8861, -0.3654, 0.2851, -0.8861, -0.5102, -0.1189, -0.8518, -0.7112, 0.3055, -0.6331, -0.7119, -0.4584, -0.532, -0.5441, -0.3532, -0.7611, -0.4601, -0.6286, -0.627, -0.4601, -0.6286, -0.627, -0.6277, -0.634, -0.4517, -0.7119, -0.4584, -0.532, 0.4649, 0.6619, -0.588, 0.8048, 0.2856, -0.5203, 0.6705, 0.06108, -0.7394, 0.6705, 0.06108, -0.7394, 0.3986, 0.2189, -0.8906, 0.4649, 0.6619, -0.588, 0.04883, 0.7753, -0.6297, 0.06393, 0.2911, -0.9545, -0.3654, 0.2851, -0.8861, -0.3654, 0.2851, -0.8861, -0.5075, 0.5954, -0.6229, 0.04883, 0.7753, -0.6297, 0.6631, -0.6095, -0.4344, 0.4558, -0.7957, -0.3988, 0.3779, -0.7392, -0.5574, 0.3779, -0.7392, -0.5574, 0.5492, -0.5358, -0.6414, 0.6631, -0.6095, -0.4344, 0.8468, -0.05359, -0.5293, 0.6547, -0.324, -0.6829, 0.6705, 0.06108, -0.7394, 0.6705, 0.06108, -0.7394, 0.8048, 0.2856, -0.5203, 0.8468, -0.05359, -0.5293, -0.4224, -0.7503, -0.5085, -0.6277, -0.634, -0.4517, -0.4601, -0.6286, -0.627, -0.4601, -0.6286, -0.627, -0.2682, -0.7088, -0.6525, -0.4224, -0.7503, -0.5085, 0.218, -0.8555, -0.4696, 0.1994, -0.7616, -0.6166, 0.3779, -0.7392, -0.5574, 0.3779, -0.7392, -0.5574, 0.4558, -0.7957, -0.3988, 0.218, -0.8555, -0.4696, -0.5102, -0.1189, -0.8518, -0.3654, 0.2851, -0.8861, 0.06393, 0.2911, -0.9545, 0.06393, 0.2911, -0.9545, -0.04862, -0.2338, -0.9711, -0.5102, -0.1189, -0.8518, 0.3986, 0.2189, -0.8906, 0.6705, 0.06108, -0.7394, 0.6547, -0.324, -0.6829, 0.6547, -0.324, -0.6829, 0.3097, -0.2868, -0.9065, 0.3986, 0.2189, -0.8906, 0.5492, -0.5358, -0.6414, 0.3779, -0.7392, -0.5574, 0.1994, -0.7616, -0.6166, 0.1994, -0.7616, -0.6166, 0.2128, -0.5724, -0.7919, 0.5492, -0.5358, -0.6414, -0.2682, -0.7088, -0.6525, -0.4601, -0.6286, -0.627, -0.5441, -0.3532, -0.7611, -0.5441, -0.3532, -0.7611, -0.1157, -0.5317, -0.839, -0.2682, -0.7088, -0.6525, -0.005653, -0.2497, 0.9683, -0.005383, -0.6087, 0.7934, 0.06557, -0.4736, 0.8783, 0.06557, -0.4736, 0.8783, 0.1266, -0.1285, 0.9836, -0.005653, -0.2497, 0.9683, 0.1908, -0.00691, 0.9816, 0.5614, -0.01405, 0.8274, 0.5608, 0.06995, 0.825, 0.5608, 0.06995, 0.825, 0.1272, 0.13, 0.9833, 0.1908, -0.00691, 0.9816, -0.008969, 0.1788, 0.9838, -0.01166, 0.4689, 0.8832, -0.1032, 0.5356, 0.8381, -0.1032, 0.5356, 0.8381, -0.1491, 0.1339, 0.9797, -0.008969, 0.1788, 0.9838, -0.2275, -0.012, 0.9737, -0.5628, -0.00559, 0.8266, -0.4197, -0.112, 0.9007, -0.4197, -0.112, 0.9007, -0.1521, -0.1427, 0.978, -0.2275, -0.012, 0.9737, 0.1878, -0.9816, -0.03428, 0.5558, -0.8304, -0.03852, 0.5477, -0.7862, 0.2863, 0.5477, -0.7862, 0.2863, 0.2255, -0.8782, 0.4217, 0.1878, -0.9816, -0.03428, -0.2698, -0.8758, 0.4001, -0.04044, -0.9393, 0.3406, -0.005383, -0.6087, 0.7934, -0.005383, -0.6087, 0.7934, -0.2589, -0.4008, 0.8788, -0.2698, -0.8758, 0.4001, -0.2698, -0.8758, 0.4001, -0.7301, -0.529, 0.4326, -0.8051, -0.5903, -0.0589, -0.8051, -0.5903, -0.0589, -0.4084, -0.909, -0.08262, -0.2698, -0.8758, 0.4001, 0.9808, 0.1854, -0.06081, 0.7915, 0.6039, -0.09428, 0.8074, 0.5476, 0.2197, 0.8074, 0.5476, 0.2197, 0.9628, 0.04233, 0.2669, 0.9808, 0.1854, -0.06081, 0.9562, -0.0005085, 0.2928, 0.5614, -0.01405, 0.8274, 0.3613, -0.1343, 0.9227, 0.3613, -0.1343, 0.9227, 0.8236, -0.3732, 0.4271, 0.9562, -0.0005085, 0.2928, 0.8236, -0.3732, 0.4271, 0.5477, -0.7862, 0.2863, 0.5558, -0.8304, -0.03852, 0.5558, -0.8304, -0.03852, 0.9199, -0.3864, -0.06652, 0.8236, -0.3732, 0.4271, -0.1151, 0.9401, 0.3208, -0.1608, 0.9856, -0.05163, -0.5394, 0.8286, -0.1499, -0.5394, 0.8286, -0.1499, -0.571, 0.8139, 0.107, -0.1151, 0.9401, 0.3208, 0.25, 0.9335, 0.2571, 0.03201, 0.9147, 0.4029, -0.01166, 0.4689, 0.8832, -0.01166, 0.4689, 0.8832, 0.1874, 0.5555, 0.8101, 0.25, 0.9335, 0.2571, 0.25, 0.9335, 0.2571, 0.8074, 0.5476, 0.2197, 0.7915, 0.6039, -0.09428, 0.7915, 0.6039, -0.09428, 0.3833, 0.9181, -0.1011, 0.25, 0.9335, 0.2571, -0.8781, -0.143, 0.4566, -0.9915, -0.1299, -0.009603, -0.8051, -0.5903, -0.0589, -0.8051, -0.5903, -0.0589, -0.7301, -0.529, 0.4326, -0.8781, -0.143, 0.4566, -0.9659, 0.2559, 0.03858, -0.9532, 0.0398, 0.2997, -0.5628, -0.00559, 0.8266, -0.5628, -0.00559, 0.8266, -0.6998, 0.2467, 0.6703, -0.9659, 0.2559, 0.03858, -0.9659, 0.2559, 0.03858, -0.571, 0.8139, 0.107, -0.5394, 0.8286, -0.1499, -0.5394, 0.8286, -0.1499, -0.8998, 0.4164, -0.1303, -0.9659, 0.2559, 0.03858, -0.3953, 0.9183, 0.02104, -0.8998, 0.4164, -0.1303, -0.5394, 0.8286, -0.1499, -0.5394, 0.8286, -0.1499, -0.5322, 0.7698, 0.3524, -0.3953, 0.9183, 0.02104, -0.9915, -0.1299, -0.009603, -0.9946, -0.01562, -0.1025, -0.8297, -0.5414, -0.1359, -0.8297, -0.5414, -0.1359, -0.8051, -0.5903, -0.0589, -0.9915, -0.1299, -0.009603, 0.3833, 0.9181, -0.1011, 0.7915, 0.6039, -0.09428, 0.23, 0.951, -0.2064, 0.23, 0.951, -0.2064, -0.07694, 0.9897, -0.1204, 0.3833, 0.9181, -0.1011, 0.2658, 0.9613, -0.07297, 0.2343, 0.9677, -0.09296, -0.04526, 0.9909, -0.1269, -0.04526, 0.9909, -0.1269, -0.5077, 0.8224, -0.2568, 0.2658, 0.9613, -0.07297, -0.5077, 0.8224, -0.2568, -0.5322, 0.7698, 0.3524, -0.5394, 0.8286, -0.1499, -0.5394, 0.8286, -0.1499, -0.1608, 0.9856, -0.05163, -0.5077, 0.8224, -0.2568, 0.9199, -0.3864, -0.06652, 0.5558, -0.8304, -0.03852, 0.5704, -0.8141, -0.109, 0.5704, -0.8141, -0.109, 0.9225, -0.378, -0.07799, 0.9199, -0.3864, -0.06652, 0.9808, 0.1854, -0.06081, 0.9931, 0.1166, -0.0144, 0.23, 0.951, -0.2064, 0.23, 0.951, -0.2064, 0.7915, 0.6039, -0.09428, 0.9808, 0.1854, -0.06081, -0.4084, -0.909, -0.08262, -0.8051, -0.5903, -0.0589, -0.8297, -0.5414, -0.1359, -0.8297, -0.5414, -0.1359, -0.5013, -0.8553, -0.1311, -0.4084, -0.909, -0.08262, 0.1878, -0.9816, -0.03428, 0.116, -0.9901, -0.0797, 0.5704, -0.8141, -0.109, 0.5704, -0.8141, -0.109, 0.5558, -0.8304, -0.03852, 0.1878, -0.9816, -0.03428, -0.8161, 0.5073, -0.2768, -0.3953, 0.9183, 0.02104, -0.4736, 0.8653, -0.1645, -0.4736, 0.8653, -0.1645, -0.5688, 0.7613, -0.3112, -0.8161, 0.5073, -0.2768, -0.9061, -0.3046, -0.2937, -0.7473, -0.6185, -0.243, -0.8297, -0.5414, -0.1359, -0.8297, -0.5414, -0.1359, -0.9946, -0.01562, -0.1025, -0.9061, -0.3046, -0.2937, 0.5434, 0.8341, -0.09486, 0.16, 0.9585, -0.2357, 0.2343, 0.9677, -0.09296, 0.2343, 0.9677, -0.09296, 0.5813, 0.8136, 0.009032, 0.5434, 0.8341, -0.09486, 0.671, -0.7402, 0.04384, 0.5434, 0.8341, -0.09486, 0.9284, 0.3653, -0.06774, 0.4802, 0.8302, -0.2832, 0.671, -0.7402, 0.04384, 0.9284, 0.3653, -0.06774, 0.4802, 0.8302, -0.2832, 0.9284, 0.3653, -0.06774, 0.8568, 0.45, -0.2517, -0.07098, 0.9855, -0.1541, -0.04413, 0.9583, -0.2824, -0.5688, 0.7613, -0.3112, -0.5688, 0.7613, -0.3112, -0.4736, 0.8653, -0.1645, -0.07098, 0.9855, -0.1541, 0.8192, -0.5354, -0.2055, 0.9225, -0.378, -0.07799, 0.5704, -0.8141, -0.109, 0.5704, -0.8141, -0.109, 0.5153, -0.836, -0.1887, 0.8192, -0.5354, -0.2055, 0.9846, 0.0515, -0.1671, 0.8568, 0.45, -0.2517, 0.9284, 0.3653, -0.06774, 0.9284, 0.3653, -0.06774, 0.9931, 0.1166, -0.0144, 0.9846, 0.0515, -0.1671, -0.5013, -0.8553, -0.1311, -0.8297, -0.5414, -0.1359, -0.7473, -0.6185, -0.243, -0.7473, -0.6185, -0.243, -0.5125, -0.8313, -0.2151, -0.5013, -0.8553, -0.1311, 0.116, -0.9901, -0.0797, 0.1794, -0.9629, -0.2015, 0.5153, -0.836, -0.1887, 0.5153, -0.836, -0.1887, 0.5704, -0.8141, -0.109, 0.116, -0.9901, -0.0797, -0.8161, 0.5073, -0.2768, -0.5688, 0.7613, -0.3112, -0.5075, 0.5954, -0.6229, -0.5075, 0.5954, -0.6229, -0.7112, 0.3055, -0.6331, -0.8161, 0.5073, -0.2768, -0.7112, 0.3055, -0.6331, -0.5102, -0.1189, -0.8518, -0.5441, -0.3532, -0.7611, -0.8633, 0.05726, -0.5015, -0.7112, 0.3055, -0.6331, -0.5441, -0.3532, -0.7611, -0.7119, -0.4584, -0.532, -0.8633, 0.05726, -0.5015, -0.5441, -0.3532, -0.7611, -0.9061, -0.3046, -0.2937, -0.7119, -0.4584, -0.532, -0.6277, -0.634, -0.4517, -0.6277, -0.634, -0.4517, -0.7473, -0.6185, -0.243, -0.9061, -0.3046, -0.2937, 0.4802, 0.8302, -0.2832, 0.8568, 0.45, -0.2517, 0.8048, 0.2856, -0.5203, 0.8048, 0.2856, -0.5203, 0.4649, 0.6619, -0.588, 0.4802, 0.8302, -0.2832, 0.4649, 0.6619, -0.588, 0.3986, 0.2189, -0.8906, 0.06393, 0.2911, -0.9545, 0.06393, 0.2911, -0.9545, 0.04883, 0.7753, -0.6297, 0.4649, 0.6619, -0.588, -0.04413, 0.9583, -0.2824, 0.04883, 0.7753, -0.6297, -0.5075, 0.5954, -0.6229, -0.5075, 0.5954, -0.6229, -0.5688, 0.7613, -0.3112, -0.04413, 0.9583, -0.2824, 0.8192, -0.5354, -0.2055, 0.5153, -0.836, -0.1887, 0.4558, -0.7957, -0.3988, 0.4558, -0.7957, -0.3988, 0.6631, -0.6095, -0.4344, 0.8192, -0.5354, -0.2055, 0.7765, -0.3248, -0.5399, 0.6631, -0.6095, -0.4344, 0.5492, -0.5358, -0.6414, 0.7765, -0.3248, -0.5399, 0.5492, -0.5358, -0.6414, 0.6547, -0.324, -0.6829, 0.8468, -0.05359, -0.5293, 0.7765, -0.3248, -0.5399, 0.6547, -0.324, -0.6829, 0.9846, 0.0515, -0.1671, 0.8468, -0.05359, -0.5293, 0.8048, 0.2856, -0.5203, 0.8048, 0.2856, -0.5203, 0.8568, 0.45, -0.2517, 0.9846, 0.0515, -0.1671, -0.5125, -0.8313, -0.2151, -0.7473, -0.6185, -0.243, -0.6277, -0.634, -0.4517, -0.6277, -0.634, -0.4517, -0.4224, -0.7503, -0.5085, -0.5125, -0.8313, -0.2151, 0.218, -0.8555, -0.4696, -0.1904, -0.932, -0.3086, -0.1679, -0.8421, -0.5125, -0.1679, -0.8421, -0.5125, 0.1994, -0.7616, -0.6166, 0.218, -0.8555, -0.4696, 0.1794, -0.9629, -0.2015, 0.218, -0.8555, -0.4696, 0.4558, -0.7957, -0.3988, 0.4558, -0.7957, -0.3988, 0.5153, -0.836, -0.1887, 0.1794, -0.9629, -0.2015, -0.04862, -0.2338, -0.9711, 0.06393, 0.2911, -0.9545, 0.3986, 0.2189, -0.8906, 0.3986, 0.2189, -0.8906, 0.3097, -0.2868, -0.9065, -0.04862, -0.2338, -0.9711, 0.3097, -0.2868, -0.9065, 0.6547, -0.324, -0.6829, 0.5492, -0.5358, -0.6414, 0.5492, -0.5358, -0.6414, 0.2128, -0.5724, -0.7919, 0.3097, -0.2868, -0.9065, 0.1994, -0.7616, -0.6166, -0.1679, -0.8421, -0.5125, -0.2682, -0.7088, -0.6525, 0.2128, -0.5724, -0.7919, 0.1994, -0.7616, -0.6166, -0.2682, -0.7088, -0.6525, -0.1157, -0.5317, -0.839, 0.2128, -0.5724, -0.7919, -0.2682, -0.7088, -0.6525, -0.04862, -0.2338, -0.9711, -0.1157, -0.5317, -0.839, -0.5441, -0.3532, -0.7611, -0.5441, -0.3532, -0.7611, -0.5102, -0.1189, -0.8518, -0.04862, -0.2338, -0.9711, -0.3953, 0.9183, 0.02104, -0.5322, 0.7698, 0.3524, -0.6869, 0.6404, 0.3435, -0.6869, 0.6404, 0.3435, -0.4736, 0.8653, -0.1645, -0.3953, 0.9183, 0.02104, 0.2001, 0.9792, 0.03408, 0.23, 0.951, -0.2064, 0.9931, 0.1166, -0.0144, 0.9931, 0.1166, -0.0144, 0.9284, 0.3653, -0.06774, 0.2001, 0.9792, 0.03408, 0.1878, -0.9816, -0.03428, 0.2255, -0.8782, 0.4217, -0.04044, -0.9393, 0.3406, -0.04044, -0.9393, 0.3406, -0.1142, -0.9933, -0.01445, 0.1878, -0.9816, -0.03428, 0.1059, 0.9937, -0.03783, 0.3833, 0.9181, -0.1011, -0.07694, 0.9897, -0.1204, -0.07694, 0.9897, -0.1204, 0.2658, 0.9613, -0.07297, 0.1059, 0.9937, -0.03783, -0.1142, -0.9933, -0.01445, -0.4084, -0.909, -0.08262, -0.5013, -0.8553, -0.1311, -0.5013, -0.8553, -0.1311, -0.2199, -0.9743, -0.0491, -0.1142, -0.9933, -0.01445, 0.16, 0.9585, -0.2357, 0.5434, 0.8341, -0.09486, 0.671, -0.7402, 0.04384, -0.2199, -0.9743, -0.0491, -0.5013, -0.8553, -0.1311, -0.5125, -0.8313, -0.2151, -0.5125, -0.8313, -0.2151, -0.1847, -0.9783, -0.09387, -0.2199, -0.9743, -0.0491, -0.1847, -0.9783, -0.09387, -0.5125, -0.8313, -0.2151, -0.4224, -0.7503, -0.5085, -0.4224, -0.7503, -0.5085, -0.1904, -0.932, -0.3086, -0.1847, -0.9783, -0.09387, -0.005653, -0.2497, 0.9683, -0.1521, -0.1427, 0.978, -0.2589, -0.4008, 0.8788, -0.2589, -0.4008, 0.8788, -0.005383, -0.6087, 0.7934, -0.005653, -0.2497, 0.9683, -0.04044, -0.9393, 0.3406, 0.2255, -0.8782, 0.4217, 0.06557, -0.4736, 0.8783, 0.06557, -0.4736, 0.8783, -0.005383, -0.6087, 0.7934, -0.04044, -0.9393, 0.3406, 0.2658, 0.9613, -0.07297, -0.07694, 0.9897, -0.1204, 0.5813, 0.8136, 0.009032, 0.5813, 0.8136, 0.009032, 0.2343, 0.9677, -0.09296, 0.2658, 0.9613, -0.07297, -0.07098, 0.9855, -0.1541, -0.04526, 0.9909, -0.1269, 0.2343, 0.9677, -0.09296, 0.2343, 0.9677, -0.09296, 0.16, 0.9585, -0.2357, -0.07098, 0.9855, -0.1541, -0.4224, -0.7503, -0.5085, -0.2682, -0.7088, -0.6525, -0.1679, -0.8421, -0.5125, -0.1679, -0.8421, -0.5125, -0.1904, -0.932, -0.3086, -0.4224, -0.7503, -0.5085, -0.9915, -0.1299, -0.009603, -0.8781, -0.143, 0.4566, -0.9532, 0.0398, 0.2997, -0.9532, 0.0398, 0.2997, -0.9845, 0.1738, -0.02332, -0.9915, -0.1299, -0.009603, -0.8998, 0.4164, -0.1303, -0.3953, 0.9183, 0.02104, -0.8914, 0.4491, -0.06012, -0.8914, 0.4491, -0.06012, -0.9845, 0.1738, -0.02332, -0.8998, 0.4164, -0.1303, -0.8914, 0.4491, -0.06012, -0.3953, 0.9183, 0.02104, -0.8161, 0.5073, -0.2768, -0.8161, 0.5073, -0.2768, -0.9826, 0.1156, -0.1453, -0.8914, 0.4491, -0.06012, -0.8161, 0.5073, -0.2768, -0.7112, 0.3055, -0.6331, -0.8633, 0.05726, -0.5015, -0.8633, 0.05726, -0.5015, -0.9826, 0.1156, -0.1453, -0.8161, 0.5073, -0.2768, -0.2275, -0.012, 0.9737, -0.1491, 0.1339, 0.9797, -0.6998, 0.2467, 0.6703, -0.6998, 0.2467, 0.6703, -0.5628, -0.00559, 0.8266, -0.2275, -0.012, 0.9737, -0.9532, 0.0398, 0.2997, -0.8781, -0.143, 0.4566, -0.4197, -0.112, 0.9007, -0.4197, -0.112, 0.9007, -0.5628, -0.00559, 0.8266, -0.9532, 0.0398, 0.2997, 0.9991, -0.04028, -0.009246, 0.9808, 0.1854, -0.06081, 0.9628, 0.04233, 0.2669, 0.9628, 0.04233, 0.2669, 0.9562, -0.0005085, 0.2928, 0.9991, -0.04028, -0.009246, 0.9991, -0.04028, -0.009246, 0.9199, -0.3864, -0.06652, 0.9225, -0.378, -0.07799, 0.9225, -0.378, -0.07799, 0.9986, -0.02097, -0.04951, 0.9991, -0.04028, -0.009246, 0.9225, -0.378, -0.07799, 0.8192, -0.5354, -0.2055, 0.9516, -0.259, -0.1652, 0.9516, -0.259, -0.1652, 0.9986, -0.02097, -0.04951, 0.9225, -0.378, -0.07799, 0.9516, -0.259, -0.1652, 0.8192, -0.5354, -0.2055, 0.6631, -0.6095, -0.4344, 0.6631, -0.6095, -0.4344, 0.7765, -0.3248, -0.5399, 0.9516, -0.259, -0.1652, 0.1266, -0.1285, 0.9836, 0.3613, -0.1343, 0.9227, 0.5614, -0.01405, 0.8274, 0.5614, -0.01405, 0.8274, 0.1908, -0.00691, 0.9816, 0.1266, -0.1285, 0.9836, 0.9628, 0.04233, 0.2669, 0.5608, 0.06995, 0.825, 0.5614, -0.01405, 0.8274, 0.5614, -0.01405, 0.8274, 0.9562, -0.0005085, 0.2928, 0.9628, 0.04233, 0.2669, -0.008969, 0.1788, 0.9838, 0.1272, 0.13, 0.9833, 0.1874, 0.5555, 0.8101, 0.1874, 0.5555, 0.8101, -0.01166, 0.4689, 0.8832, -0.008969, 0.1788, 0.9838, -0.1151, 0.9401, 0.3208, -0.1032, 0.5356, 0.8381, -0.01166, 0.4689, 0.8832, -0.01166, 0.4689, 0.8832, 0.03201, 0.9147, 0.4029, -0.1151, 0.9401, 0.3208, -0.1608, 0.9856, -0.05163, -0.1151, 0.9401, 0.3208, 0.03201, 0.9147, 0.4029, 0.03201, 0.9147, 0.4029, 0.1059, 0.9937, -0.03783, -0.1608, 0.9856, -0.05163, -0.005653, -0.2497, 0.9683, -0.008589, -0.1412, 0.9899, -0.08935, -0.1536, 0.9841, -0.08935, -0.1536, 0.9841, -0.1521, -0.1427, 0.978, -0.005653, -0.2497, 0.9683, 0.1908, -0.00691, 0.9816, 0.1272, 0.13, 0.9833, 0.08331, 0.1087, 0.9906, 0.08331, 0.1087, 0.9906, 0.1099, -0.004453, 0.9939, 0.1908, -0.00691, 0.9816, -0.008969, 0.1788, 0.9838, -0.1491, 0.1339, 0.9797, -0.1021, 0.09978, 0.9898, -0.1021, 0.09978, 0.9898, -0.008553, 0.1081, 0.9941, -0.008969, 0.1788, 0.9838, -0.2275, -0.012, 0.9737, -0.1521, -0.1427, 0.978, -0.08935, -0.1536, 0.9841, -0.08935, -0.1536, 0.9841, -0.1364, -0.009924, 0.9906, -0.2275, -0.012, 0.9737, -0.005653, -0.2497, 0.9683, 0.1266, -0.1285, 0.9836, 0.08373, -0.1441, 0.986, 0.08373, -0.1441, 0.986, -0.008589, -0.1412, 0.9899, -0.005653, -0.2497, 0.9683, -0.2275, -0.012, 0.9737, -0.1364, -0.009924, 0.9906, -0.1021, 0.09978, 0.9898, -0.1021, 0.09978, 0.9898, -0.1491, 0.1339, 0.9797, -0.2275, -0.012, 0.9737, 0.1908, -0.00691, 0.9816, 0.1099, -0.004453, 0.9939, 0.08373, -0.1441, 0.986, 0.08373, -0.1441, 0.986, 0.1266, -0.1285, 0.9836, 0.1908, -0.00691, 0.9816, -0.008969, 0.1788, 0.9838, -0.008553, 0.1081, 0.9941, 0.08331, 0.1087, 0.9906, 0.08331, 0.1087, 0.9906, 0.1272, 0.13, 0.9833, -0.008969, 0.1788, 0.9838, -0.008589, -0.1412, 0.9899, -0.009521, -0.0191, 0.9998, -0.03207, -0.01913, 0.9993, -0.03207, -0.01913, 0.9993, -0.08935, -0.1536, 0.9841, -0.008589, -0.1412, 0.9899, 0.1099, -0.004453, 0.9939, 0.08331, 0.1087, 0.9906, 0.01289, 0.01206, 0.9998, 0.01289, 0.01206, 0.9998, -0.1296, -0.006066, 0.9916, 0.1099, -0.004453, 0.9939, -0.008553, 0.1081, 0.9941, -0.1021, 0.09978, 0.9898, -0.02784, 0.007878, 0.9996, -0.02784, 0.007878, 0.9996, -0.003744, -0.1451, 0.9894, -0.008553, 0.1081, 0.9941, -0.1364, -0.009924, 0.9906, -0.08935, -0.1536, 0.9841, -0.03207, -0.01913, 0.9993, -0.03207, -0.01913, 0.9993, 0.01112, -0.01114, 0.9999, -0.1364, -0.009924, 0.9906, -0.008589, -0.1412, 0.9899, 0.08373, -0.1441, 0.986, 0.01365, -0.02136, 0.9997, 0.01365, -0.02136, 0.9997, -0.009521, -0.0191, 0.9998, -0.008589, -0.1412, 0.9899, -0.1364, -0.009924, 0.9906, 0.01112, -0.01114, 0.9999, -0.02784, 0.007878, 0.9996, -0.02784, 0.007878, 0.9996, -0.1021, 0.09978, 0.9898, -0.1364, -0.009924, 0.9906, 0.1099, -0.004453, 0.9939, -0.1296, -0.006066, 0.9916, 0.01365, -0.02136, 0.9997, 0.01365, -0.02136, 0.9997, 0.08373, -0.1441, 0.986, 0.1099, -0.004453, 0.9939, -0.008553, 0.1081, 0.9941, -0.003744, -0.1451, 0.9894, 0.01289, 0.01206, 0.9998, 0.01289, 0.01206, 0.9998, 0.08331, 0.1087, 0.9906, -0.008553, 0.1081, 0.9941, 0.01365, -0.02136, 0.9997, -0.1296, -0.006066, 0.9916, 0.01289, 0.01206, 0.9998, 0.01289, 0.01206, 0.9998, -0.003744, -0.1451, 0.9894, -0.02784, 0.007878, 0.9996, 0.01365, -0.02136, 0.9997, 0.01289, 0.01206, 0.9998, -0.02784, 0.007878, 0.9996, -0.02784, 0.007878, 0.9996, 0.01112, -0.01114, 0.9999, -0.03207, -0.01913, 0.9993, 0.01365, -0.02136, 0.9997, -0.02784, 0.007878, 0.9996, -0.03207, -0.01913, 0.9993, -0.009521, -0.0191, 0.9998, 0.01365, -0.02136, 0.9997, -0.03207, -0.01913, 0.9993])] * 3)])

# ---- objects
ob_hexsquare = bpy.data.objects.new('HexSquare', me_untitled)
ob_lamp = bpy.data.objects.new('Lamp', light_lamp)
ob_camera = bpy.data.objects.new('Camera', cam_camera)

# ---- transforms, parenting, visibility, modifiers, constraints
ob_hexsquare.location = (0.0, 0.0, 0.0)
ob_hexsquare.color = (0.8, 0.8, 0.8, 1.0)
ob_hexsquare.lineart.crease_threshold = 0.0
ob_lamp.location = (4.076, 1.005, 5.904)
ob_lamp.rotation_euler = (0.6503, 0.05522, 1.866)
ob_lamp.lock_rotations_4d = False
ob_lamp.empty_display_type = 'ARROWS'
ob_lamp.color = (0.0, 0.0, 0.0, 0.0)
ob_lamp.lineart.crease_threshold = 0.0
ob_camera.location = (7.481, -6.508, 5.344)
ob_camera.rotation_euler = (1.109, 0.0, 0.8149)
ob_camera.lock_rotations_4d = False
ob_camera.empty_display_type = 'ARROWS'
ob_camera.color = (0.0, 0.0, 0.0, 0.0)
ob_camera.display_type = 'WIRE'
ob_camera.lineart.crease_threshold = 0.0

# ---- collection membership
col_collection_1.objects.link(ob_hexsquare)
col_collection_1.objects.link(ob_lamp)
col_collection_1.objects.link(ob_camera)

# ---- scene / render settings (as saved in the file)
scene.camera = ob_camera
scene.frame_start = 1; scene.frame_end = 250; scene.frame_set(1)
scene.render.engine = 'BLENDER_EEVEE_NEXT'
scene.render.resolution_percentage = 50
scene.render.fps = 30
scene.render.dither_intensity = 0.0
scene.cycles.use_denoising = False
scene.cycles.samples = 128
scene.cycles.sampling_pattern = 'TABULATED_SOBOL'
scene.cycles.use_adaptive_sampling = False
scene.cycles.use_light_tree = False
scene.cycles.blur_glossy = 0.0
scene.cycles.sample_clamp_indirect = 0.0
scene.view_settings.view_transform = 'Standard'
bpy.context.view_layer.update()
